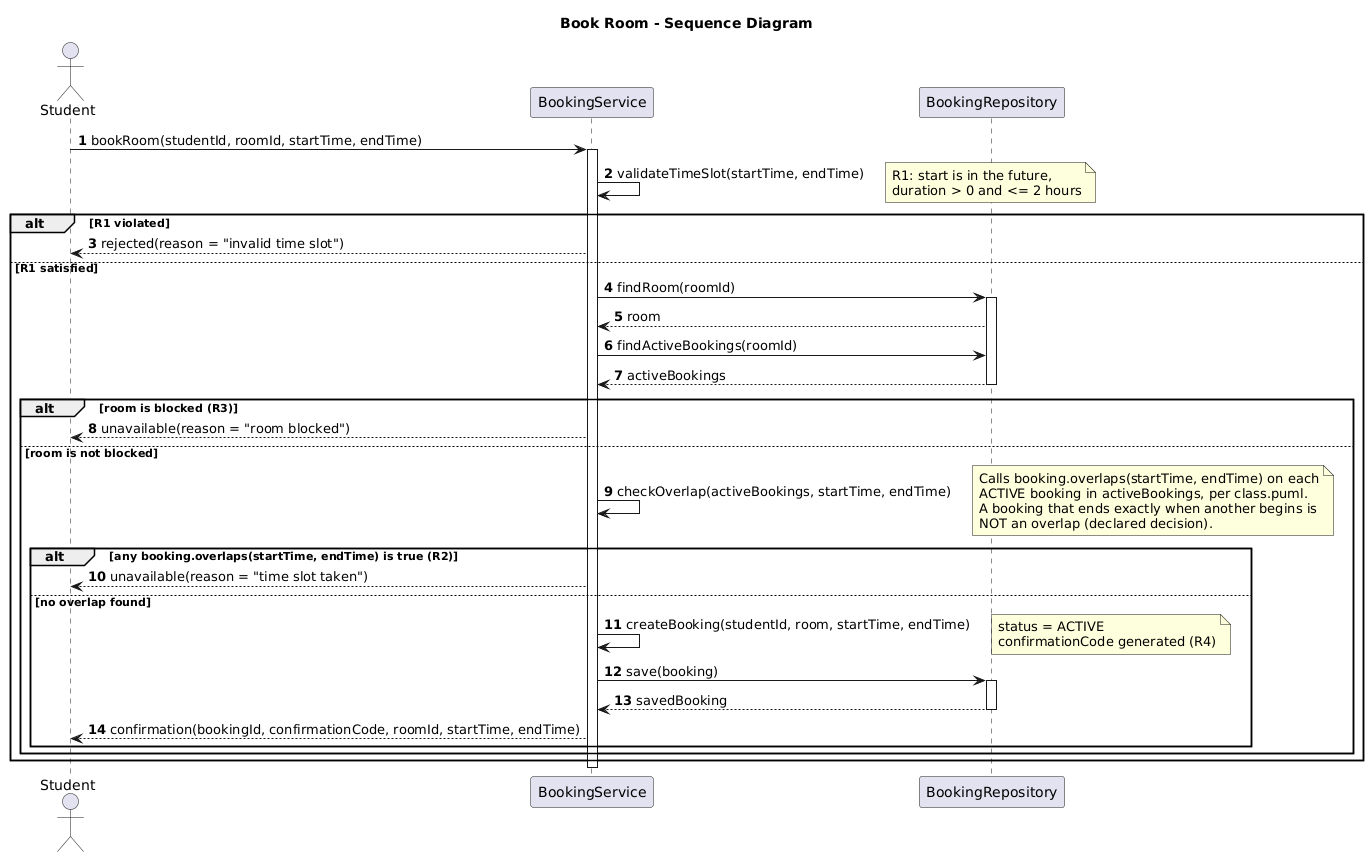

The diagram above was rendered by PlantUML. Its source (embedded in the PNG):
@startuml
title Book Room - Sequence Diagram
autonumber

actor Student
participant BookingService
participant BookingRepository

Student -> BookingService : bookRoom(studentId, roomId, startTime, endTime)
activate BookingService

BookingService -> BookingService : validateTimeSlot(startTime, endTime)
note right
  R1: start is in the future,
  duration > 0 and <= 2 hours
end note

alt R1 violated
  BookingService --> Student : rejected(reason = "invalid time slot")
else R1 satisfied
  BookingService -> BookingRepository : findRoom(roomId)
  activate BookingRepository
  BookingRepository --> BookingService : room

  BookingService -> BookingRepository : findActiveBookings(roomId)
  BookingRepository --> BookingService : activeBookings
  deactivate BookingRepository

  alt room is blocked (R3)
    BookingService --> Student : unavailable(reason = "room blocked")
  else room is not blocked
    BookingService -> BookingService : checkOverlap(activeBookings, startTime, endTime)
    note right
      Calls booking.overlaps(startTime, endTime) on each
      ACTIVE booking in activeBookings, per class.puml.
      A booking that ends exactly when another begins is
      NOT an overlap (declared decision).
    end note

    alt any booking.overlaps(startTime, endTime) is true (R2)
      BookingService --> Student : unavailable(reason = "time slot taken")
    else no overlap found
      BookingService -> BookingService : createBooking(studentId, room, startTime, endTime)
      note right
        status = ACTIVE
        confirmationCode generated (R4)
      end note
      BookingService -> BookingRepository : save(booking)
      activate BookingRepository
      BookingRepository --> BookingService : savedBooking
      deactivate BookingRepository
      BookingService --> Student : confirmation(bookingId, confirmationCode, roomId, startTime, endTime)
    end
  end
end

deactivate BookingService
@enduml